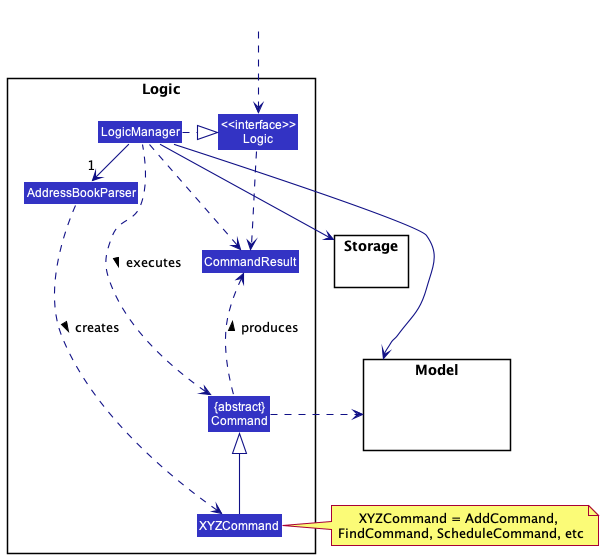

The diagram above was rendered by PlantUML. Its source (embedded in the PNG):
@startuml
!include style.puml
skinparam arrowThickness 1.1
skinparam arrowColor LOGIC_COLOR_T4
skinparam classBackgroundColor LOGIC_COLOR

package Logic {

Class AddressBookParser
Class XYZCommand
Class CommandResult
Class "{abstract}\nCommand" as Command


Class "<<interface>>\nLogic" as Logic
Class LogicManager
}

package Model{
Class HiddenModel #FFFFFF
}

package Storage{
}

Class HiddenOutside #FFFFFF
HiddenOutside ..> Logic

LogicManager .right.|> Logic
LogicManager -right->"1" AddressBookParser
AddressBookParser ..> XYZCommand : creates >

XYZCommand -up-|> Command
LogicManager .left.> Command : executes >

LogicManager --> Model
LogicManager --> Storage
Storage --[hidden] Model
Command .[hidden]up.> Storage
Command .right.> Model
note right of XYZCommand: XYZCommand = AddCommand, \nFindCommand, ScheduleCommand, etc

Logic ..> CommandResult
LogicManager .down.> CommandResult
Command .up.> CommandResult : produces >
@enduml